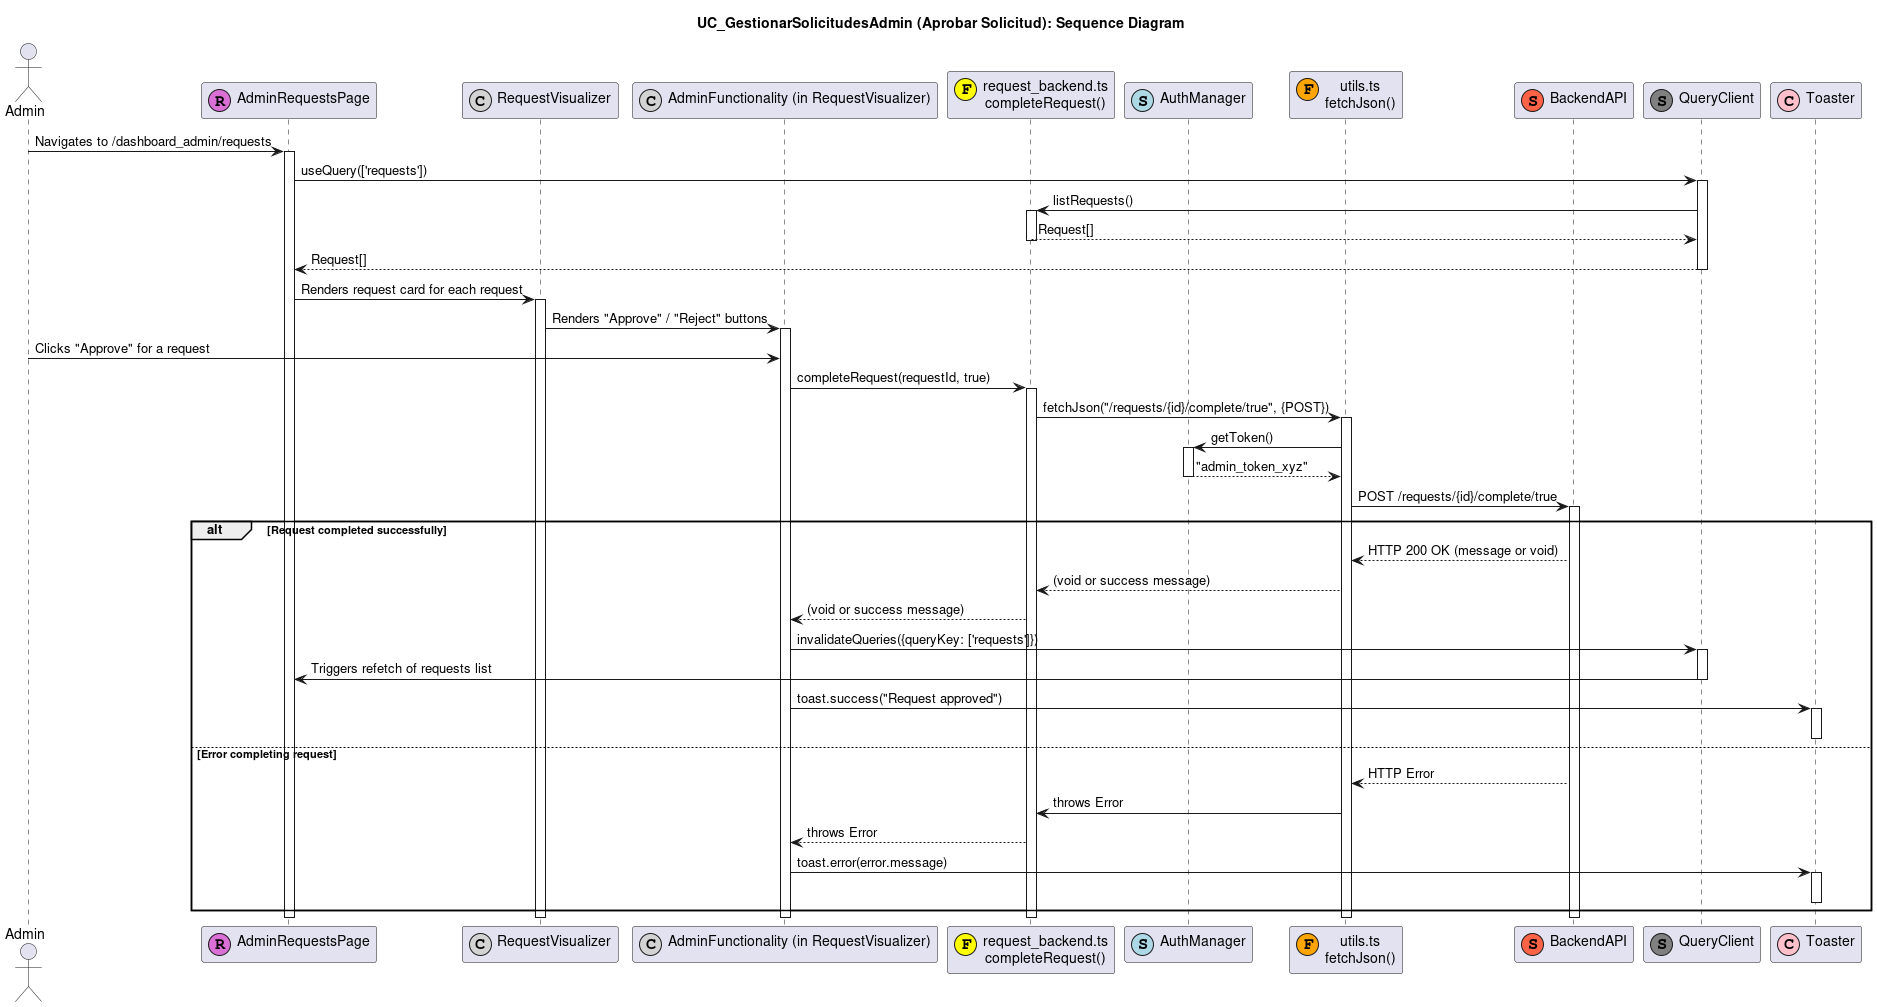

The diagram above was rendered by PlantUML. Its source (embedded in the PNG):
@startuml
title UC_GestionarSolicitudesAdmin (Aprobar Solicitud): Sequence Diagram

actor "Admin" as AdminUser
participant "AdminRequestsPage" as RequestsPage <<(R,orchid)>>
participant "RequestVisualizer" as RequestCard <<(C,lightgrey)>>
participant "AdminFunctionality (in RequestVisualizer)" as RequestAdminActions <<(C,lightgrey)>>
participant "request_backend.ts\ncompleteRequest()" as RequestBackend <<(F,yellow)>>
participant "AuthManager" as AuthMgr <<(S,lightblue)>>
participant "utils.ts\nfetchJson()" as FetchUtil <<(F,orange)>>
participant "BackendAPI" as API <<(S,tomato)>>
participant "QueryClient" as QueryClient <<(S,grey)>>
participant "Toaster" as Toaster <<(C,pink)>>


AdminUser -> RequestsPage : Navigates to /dashboard_admin/requests
activate RequestsPage
RequestsPage -> QueryClient : useQuery(['requests'])
activate QueryClient
QueryClient -> RequestBackend : listRequests()
activate RequestBackend
' ... fetchJson -> API to get all requests ... '
RequestBackend --> QueryClient : Request[]
deactivate RequestBackend
QueryClient --> RequestsPage : Request[]
deactivate QueryClient

RequestsPage -> RequestCard : Renders request card for each request
activate RequestCard
RequestCard -> RequestAdminActions : Renders "Approve" / "Reject" buttons
activate RequestAdminActions

AdminUser -> RequestAdminActions : Clicks "Approve" for a request
RequestAdminActions -> RequestBackend : completeRequest(requestId, true)
activate RequestBackend
RequestBackend -> FetchUtil : fetchJson("/requests/{id}/complete/true", {POST})
activate FetchUtil
FetchUtil -> AuthMgr : getToken()
activate AuthMgr
AuthMgr --> FetchUtil : "admin_token_xyz"
deactivate AuthMgr
FetchUtil -> API : POST /requests/{id}/complete/true
activate API
alt Request completed successfully
  API --> FetchUtil : HTTP 200 OK (message or void)
  FetchUtil --> RequestBackend : (void or success message)
  RequestBackend --> RequestAdminActions : (void or success message)

  RequestAdminActions -> QueryClient : invalidateQueries({queryKey: ['requests']})
  activate QueryClient
  QueryClient -> RequestsPage : Triggers refetch of requests list
  deactivate QueryClient
  RequestAdminActions -> Toaster : toast.success("Request approved")
  activate Toaster
  deactivate Toaster
else Error completing request
  API --> FetchUtil : HTTP Error
  FetchUtil -> RequestBackend : throws Error
  RequestBackend --> RequestAdminActions : throws Error
  RequestAdminActions -> Toaster : toast.error(error.message)
  activate Toaster
  deactivate Toaster
end
deactivate API
deactivate FetchUtil
deactivate RequestBackend
deactivate RequestAdminActions
deactivate RequestCard
deactivate RequestsPage
@enduml